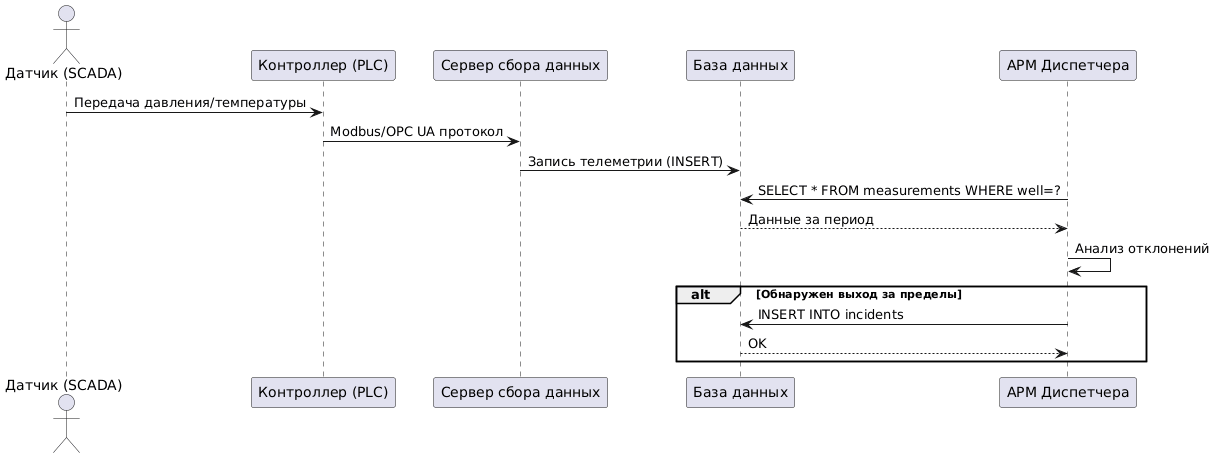

The diagram above was rendered by PlantUML. Its source (embedded in the PNG):
@startuml
actor "Датчик (SCADA)" as Sensor
participant "Контроллер (PLC)" as PLC
participant "Сервер сбора данных" as OPC
participant "База данных" as DB
participant "АРМ Диспетчера" as Dispetcher

Sensor -> PLC : Передача давления/температуры
PLC -> OPC : Modbus/OPC UA протокол
OPC -> DB : Запись телеметрии (INSERT)
Dispetcher -> DB : SELECT * FROM measurements WHERE well=?
DB --> Dispetcher : Данные за период
Dispetcher -> Dispetcher : Анализ отклонений
alt Обнаружен выход за пределы
  Dispetcher -> DB : INSERT INTO incidents
  DB --> Dispetcher : OK
end
@enduml